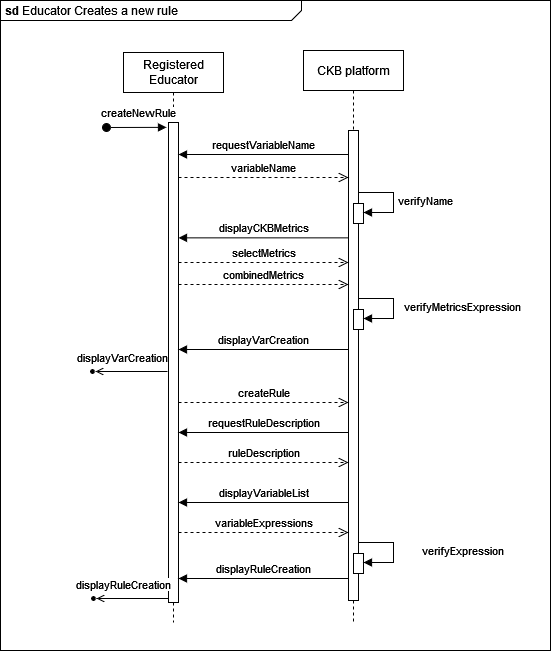

The diagram above was exported from draw.io. Its source (the exported page's mxGraphModel, read from the mxfile embedded in the PNG):
<mxGraphModel dx="1581" dy="-614" grid="1" gridSize="10" guides="1" tooltips="1" connect="1" arrows="1" fold="1" page="1" pageScale="1" pageWidth="850" pageHeight="1100" math="0" shadow="0">
  <root>
    <mxCell id="0" />
    <mxCell id="1" parent="0" />
    <mxCell id="-BKpx1BgmNJZOii9PKZd-23" value="&lt;p style=&quot;margin:0px;margin-top:4px;margin-left:5px;text-align:left;&quot;&gt;&lt;b&gt;sd&lt;/b&gt; Educator Creates a new rule&lt;br&gt;&lt;/p&gt;" style="html=1;shape=mxgraph.sysml.package;overflow=fill;labelX=301;align=left;spacingLeft=5;verticalAlign=top;spacingTop=-3;" vertex="1" parent="1">
      <mxGeometry x="-150" y="1110" width="550" height="650" as="geometry" />
    </mxCell>
    <mxCell id="-BKpx1BgmNJZOii9PKZd-194" value="Registered Educator" style="shape=umlLifeline;perimeter=lifelinePerimeter;whiteSpace=wrap;html=1;container=0;dropTarget=0;collapsible=0;recursiveResize=0;outlineConnect=0;portConstraint=eastwest;newEdgeStyle={&quot;edgeStyle&quot;:&quot;elbowEdgeStyle&quot;,&quot;elbow&quot;:&quot;vertical&quot;,&quot;curved&quot;:0,&quot;rounded&quot;:0};" vertex="1" parent="1">
      <mxGeometry x="-27" y="1162" width="100" height="570" as="geometry" />
    </mxCell>
    <mxCell id="-BKpx1BgmNJZOii9PKZd-195" value="" style="html=1;points=[];perimeter=orthogonalPerimeter;outlineConnect=0;targetShapes=umlLifeline;portConstraint=eastwest;newEdgeStyle={&quot;edgeStyle&quot;:&quot;elbowEdgeStyle&quot;,&quot;elbow&quot;:&quot;vertical&quot;,&quot;curved&quot;:0,&quot;rounded&quot;:0};" vertex="1" parent="-BKpx1BgmNJZOii9PKZd-194">
      <mxGeometry x="45" y="70" width="10" height="480" as="geometry" />
    </mxCell>
    <mxCell id="-BKpx1BgmNJZOii9PKZd-196" value="createNewRule" style="html=1;verticalAlign=bottom;startArrow=oval;endArrow=block;startSize=8;edgeStyle=elbowEdgeStyle;elbow=vertical;curved=0;rounded=0;" edge="1" parent="-BKpx1BgmNJZOii9PKZd-194">
      <mxGeometry x="0.0642" y="5" relative="1" as="geometry">
        <mxPoint x="-17" y="75" as="sourcePoint" />
        <mxPoint x="42.99999999999977" y="75.13793103448279" as="targetPoint" />
        <mxPoint as="offset" />
      </mxGeometry>
    </mxCell>
    <mxCell id="-BKpx1BgmNJZOii9PKZd-197" value="CKB platform" style="shape=umlLifeline;perimeter=lifelinePerimeter;whiteSpace=wrap;html=1;container=0;dropTarget=0;collapsible=0;recursiveResize=0;outlineConnect=0;portConstraint=eastwest;newEdgeStyle={&quot;edgeStyle&quot;:&quot;elbowEdgeStyle&quot;,&quot;elbow&quot;:&quot;vertical&quot;,&quot;curved&quot;:0,&quot;rounded&quot;:0};" vertex="1" parent="1">
      <mxGeometry x="153" y="1160" width="100" height="572" as="geometry" />
    </mxCell>
    <mxCell id="-BKpx1BgmNJZOii9PKZd-198" value="" style="html=1;points=[];perimeter=orthogonalPerimeter;outlineConnect=0;targetShapes=umlLifeline;portConstraint=eastwest;newEdgeStyle={&quot;edgeStyle&quot;:&quot;elbowEdgeStyle&quot;,&quot;elbow&quot;:&quot;vertical&quot;,&quot;curved&quot;:0,&quot;rounded&quot;:0};" vertex="1" parent="-BKpx1BgmNJZOii9PKZd-197">
      <mxGeometry x="45" y="80" width="10" height="470" as="geometry" />
    </mxCell>
    <mxCell id="-BKpx1BgmNJZOii9PKZd-199" value="" style="html=1;points=[];perimeter=orthogonalPerimeter;outlineConnect=0;targetShapes=umlLifeline;portConstraint=eastwest;newEdgeStyle={&quot;edgeStyle&quot;:&quot;elbowEdgeStyle&quot;,&quot;elbow&quot;:&quot;vertical&quot;,&quot;curved&quot;:0,&quot;rounded&quot;:0};" vertex="1" parent="-BKpx1BgmNJZOii9PKZd-197">
      <mxGeometry x="50" y="153" width="10" height="20" as="geometry" />
    </mxCell>
    <mxCell id="-BKpx1BgmNJZOii9PKZd-200" value="" style="html=1;points=[];perimeter=orthogonalPerimeter;outlineConnect=0;targetShapes=umlLifeline;portConstraint=eastwest;newEdgeStyle={&quot;edgeStyle&quot;:&quot;elbowEdgeStyle&quot;,&quot;elbow&quot;:&quot;vertical&quot;,&quot;curved&quot;:0,&quot;rounded&quot;:0};" vertex="1" parent="-BKpx1BgmNJZOii9PKZd-197">
      <mxGeometry x="50" y="259" width="10" height="20" as="geometry" />
    </mxCell>
    <mxCell id="-BKpx1BgmNJZOii9PKZd-201" value="" style="html=1;verticalAlign=bottom;endArrow=block;edgeStyle=elbowEdgeStyle;elbow=horizontal;curved=0;rounded=0;" edge="1" parent="-BKpx1BgmNJZOii9PKZd-197">
      <mxGeometry relative="1" as="geometry">
        <mxPoint x="55" y="248" as="sourcePoint" />
        <Array as="points">
          <mxPoint x="90" y="248" />
        </Array>
        <mxPoint x="60" y="268" as="targetPoint" />
      </mxGeometry>
    </mxCell>
    <mxCell id="-BKpx1BgmNJZOii9PKZd-202" value="verifyMetricsExpression" style="edgeLabel;html=1;align=center;verticalAlign=middle;resizable=0;points=[];" vertex="1" connectable="0" parent="-BKpx1BgmNJZOii9PKZd-201">
      <mxGeometry x="0.0165" y="-1" relative="1" as="geometry">
        <mxPoint x="70" y="-1" as="offset" />
      </mxGeometry>
    </mxCell>
    <mxCell id="-BKpx1BgmNJZOii9PKZd-203" value="" style="html=1;points=[];perimeter=orthogonalPerimeter;outlineConnect=0;targetShapes=umlLifeline;portConstraint=eastwest;newEdgeStyle={&quot;edgeStyle&quot;:&quot;elbowEdgeStyle&quot;,&quot;elbow&quot;:&quot;vertical&quot;,&quot;curved&quot;:0,&quot;rounded&quot;:0};" vertex="1" parent="-BKpx1BgmNJZOii9PKZd-197">
      <mxGeometry x="50" y="503" width="10" height="20" as="geometry" />
    </mxCell>
    <mxCell id="-BKpx1BgmNJZOii9PKZd-204" value="" style="html=1;verticalAlign=bottom;endArrow=block;edgeStyle=elbowEdgeStyle;elbow=horizontal;curved=0;rounded=0;" edge="1" parent="-BKpx1BgmNJZOii9PKZd-197">
      <mxGeometry relative="1" as="geometry">
        <mxPoint x="55" y="492" as="sourcePoint" />
        <Array as="points">
          <mxPoint x="90" y="492" />
        </Array>
        <mxPoint x="60" y="512" as="targetPoint" />
      </mxGeometry>
    </mxCell>
    <mxCell id="-BKpx1BgmNJZOii9PKZd-205" value="verifyExpression" style="edgeLabel;html=1;align=center;verticalAlign=middle;resizable=0;points=[];" vertex="1" connectable="0" parent="-BKpx1BgmNJZOii9PKZd-204">
      <mxGeometry x="0.0165" y="-1" relative="1" as="geometry">
        <mxPoint x="70" y="-1" as="offset" />
      </mxGeometry>
    </mxCell>
    <mxCell id="-BKpx1BgmNJZOii9PKZd-206" value="" style="html=1;verticalAlign=bottom;endArrow=block;edgeStyle=elbowEdgeStyle;elbow=horizontal;curved=0;rounded=0;" edge="1" parent="1">
      <mxGeometry relative="1" as="geometry">
        <mxPoint x="208" y="1302" as="sourcePoint" />
        <Array as="points">
          <mxPoint x="243" y="1302" />
        </Array>
        <mxPoint x="213" y="1322" as="targetPoint" />
      </mxGeometry>
    </mxCell>
    <mxCell id="-BKpx1BgmNJZOii9PKZd-207" value="verifyName" style="edgeLabel;html=1;align=center;verticalAlign=middle;resizable=0;points=[];" vertex="1" connectable="0" parent="-BKpx1BgmNJZOii9PKZd-206">
      <mxGeometry x="0.0165" y="-1" relative="1" as="geometry">
        <mxPoint x="33" y="-1" as="offset" />
      </mxGeometry>
    </mxCell>
    <mxCell id="-BKpx1BgmNJZOii9PKZd-208" value="requestVariableName" style="html=1;verticalAlign=bottom;endArrow=block;edgeStyle=elbowEdgeStyle;elbow=horizontal;curved=0;rounded=0;" edge="1" parent="1" source="-BKpx1BgmNJZOii9PKZd-198" target="-BKpx1BgmNJZOii9PKZd-195">
      <mxGeometry x="-0.002" relative="1" as="geometry">
        <mxPoint x="193" y="1264" as="sourcePoint" />
        <Array as="points">
          <mxPoint x="118" y="1264" />
        </Array>
        <mxPoint x="28" y="1264" as="targetPoint" />
        <mxPoint as="offset" />
      </mxGeometry>
    </mxCell>
    <mxCell id="-BKpx1BgmNJZOii9PKZd-209" value="variableName" style="html=1;verticalAlign=bottom;endArrow=open;dashed=1;endSize=8;edgeStyle=elbowEdgeStyle;elbow=vertical;curved=0;rounded=0;" edge="1" parent="1">
      <mxGeometry x="-0.002" relative="1" as="geometry">
        <mxPoint x="198" y="1287" as="targetPoint" />
        <Array as="points">
          <mxPoint x="113" y="1287" />
        </Array>
        <mxPoint x="28" y="1287" as="sourcePoint" />
        <mxPoint as="offset" />
      </mxGeometry>
    </mxCell>
    <mxCell id="-BKpx1BgmNJZOii9PKZd-210" value="displayCKBMetrics" style="html=1;verticalAlign=bottom;endArrow=block;edgeStyle=elbowEdgeStyle;elbow=horizontal;curved=0;rounded=0;" edge="1" parent="1">
      <mxGeometry x="-0.002" relative="1" as="geometry">
        <mxPoint x="198" y="1347.36" as="sourcePoint" />
        <Array as="points">
          <mxPoint x="118" y="1347.36" />
        </Array>
        <mxPoint x="28" y="1347.36" as="targetPoint" />
        <mxPoint as="offset" />
      </mxGeometry>
    </mxCell>
    <mxCell id="-BKpx1BgmNJZOii9PKZd-211" value="selectMetrics" style="html=1;verticalAlign=bottom;endArrow=open;dashed=1;endSize=8;edgeStyle=elbowEdgeStyle;elbow=vertical;curved=0;rounded=0;" edge="1" parent="1">
      <mxGeometry relative="1" as="geometry">
        <mxPoint x="198" y="1372" as="targetPoint" />
        <Array as="points">
          <mxPoint x="113" y="1372" />
        </Array>
        <mxPoint x="28" y="1372" as="sourcePoint" />
      </mxGeometry>
    </mxCell>
    <mxCell id="-BKpx1BgmNJZOii9PKZd-212" value="combinedMetrics" style="html=1;verticalAlign=bottom;endArrow=open;dashed=1;endSize=8;edgeStyle=elbowEdgeStyle;elbow=vertical;curved=0;rounded=0;" edge="1" parent="1">
      <mxGeometry relative="1" as="geometry">
        <mxPoint x="198" y="1394" as="targetPoint" />
        <Array as="points">
          <mxPoint x="113" y="1394" />
        </Array>
        <mxPoint x="28" y="1394" as="sourcePoint" />
      </mxGeometry>
    </mxCell>
    <mxCell id="-BKpx1BgmNJZOii9PKZd-213" value="displayRuleCreation" style="html=1;verticalAlign=bottom;endArrow=block;edgeStyle=elbowEdgeStyle;elbow=horizontal;curved=0;rounded=0;" edge="1" parent="1">
      <mxGeometry relative="1" as="geometry">
        <mxPoint x="198" y="1688" as="sourcePoint" />
        <Array as="points">
          <mxPoint x="118" y="1688" />
        </Array>
        <mxPoint x="28" y="1688" as="targetPoint" />
      </mxGeometry>
    </mxCell>
    <mxCell id="-BKpx1BgmNJZOii9PKZd-214" value="" style="endArrow=open;html=1;rounded=0;align=center;verticalAlign=top;endFill=0;labelBackgroundColor=none;endSize=6;entryX=1;entryY=0.5;entryDx=0;entryDy=0;" edge="1" parent="1">
      <mxGeometry relative="1" as="geometry">
        <mxPoint x="18" y="1708" as="sourcePoint" />
        <mxPoint x="-54" y="1708" as="targetPoint" />
      </mxGeometry>
    </mxCell>
    <mxCell id="-BKpx1BgmNJZOii9PKZd-215" value="displayRuleCreation" style="edgeLabel;html=1;align=center;verticalAlign=middle;resizable=0;points=[];" vertex="1" connectable="0" parent="-BKpx1BgmNJZOii9PKZd-214">
      <mxGeometry x="-0.0317" y="-1" relative="1" as="geometry">
        <mxPoint x="-10" y="-13" as="offset" />
      </mxGeometry>
    </mxCell>
    <mxCell id="-BKpx1BgmNJZOii9PKZd-216" value="" style="ellipse;html=1;fillColor=strokeColor;direction=east;" vertex="1" parent="1">
      <mxGeometry x="-59" y="1706" width="4" height="4" as="geometry" />
    </mxCell>
    <mxCell id="-BKpx1BgmNJZOii9PKZd-217" value="createRule" style="html=1;verticalAlign=bottom;endArrow=open;dashed=1;endSize=8;edgeStyle=elbowEdgeStyle;elbow=vertical;curved=0;rounded=0;" edge="1" parent="1">
      <mxGeometry relative="1" as="geometry">
        <mxPoint x="198" y="1512" as="targetPoint" />
        <Array as="points">
          <mxPoint x="113" y="1512" />
        </Array>
        <mxPoint x="28" y="1512" as="sourcePoint" />
      </mxGeometry>
    </mxCell>
    <mxCell id="-BKpx1BgmNJZOii9PKZd-218" value="displayVarCreation" style="html=1;verticalAlign=bottom;endArrow=block;edgeStyle=elbowEdgeStyle;elbow=horizontal;curved=0;rounded=0;" edge="1" parent="1">
      <mxGeometry relative="1" as="geometry">
        <mxPoint x="198" y="1459" as="sourcePoint" />
        <Array as="points">
          <mxPoint x="118" y="1459" />
        </Array>
        <mxPoint x="28" y="1459" as="targetPoint" />
      </mxGeometry>
    </mxCell>
    <mxCell id="-BKpx1BgmNJZOii9PKZd-219" value="" style="endArrow=open;html=1;rounded=0;align=center;verticalAlign=top;endFill=0;labelBackgroundColor=none;endSize=6;entryX=1;entryY=0.5;entryDx=0;entryDy=0;" edge="1" parent="1">
      <mxGeometry relative="1" as="geometry">
        <mxPoint x="17" y="1481" as="sourcePoint" />
        <mxPoint x="-55" y="1481" as="targetPoint" />
      </mxGeometry>
    </mxCell>
    <mxCell id="-BKpx1BgmNJZOii9PKZd-220" value="displayVarCreation" style="edgeLabel;html=1;align=center;verticalAlign=middle;resizable=0;points=[];" vertex="1" connectable="0" parent="-BKpx1BgmNJZOii9PKZd-219">
      <mxGeometry x="-0.0317" y="-1" relative="1" as="geometry">
        <mxPoint x="-10" y="-13" as="offset" />
      </mxGeometry>
    </mxCell>
    <mxCell id="-BKpx1BgmNJZOii9PKZd-221" value="" style="ellipse;html=1;fillColor=strokeColor;direction=east;" vertex="1" parent="1">
      <mxGeometry x="-60" y="1479" width="4" height="4" as="geometry" />
    </mxCell>
    <mxCell id="-BKpx1BgmNJZOii9PKZd-222" value="requestRuleDescription" style="html=1;verticalAlign=bottom;endArrow=block;edgeStyle=elbowEdgeStyle;elbow=horizontal;curved=0;rounded=0;" edge="1" parent="1">
      <mxGeometry x="-0.002" relative="1" as="geometry">
        <mxPoint x="198" y="1542" as="sourcePoint" />
        <Array as="points">
          <mxPoint x="118" y="1542" />
        </Array>
        <mxPoint x="28" y="1542" as="targetPoint" />
        <mxPoint as="offset" />
      </mxGeometry>
    </mxCell>
    <mxCell id="-BKpx1BgmNJZOii9PKZd-223" value="ruleDescription" style="html=1;verticalAlign=bottom;endArrow=open;dashed=1;endSize=8;edgeStyle=elbowEdgeStyle;elbow=vertical;curved=0;rounded=0;" edge="1" parent="1">
      <mxGeometry x="-0.002" relative="1" as="geometry">
        <mxPoint x="198" y="1572" as="targetPoint" />
        <Array as="points">
          <mxPoint x="113" y="1572" />
        </Array>
        <mxPoint x="28" y="1572" as="sourcePoint" />
        <mxPoint as="offset" />
      </mxGeometry>
    </mxCell>
    <mxCell id="-BKpx1BgmNJZOii9PKZd-224" value="displayVariableList" style="html=1;verticalAlign=bottom;endArrow=block;edgeStyle=elbowEdgeStyle;elbow=horizontal;curved=0;rounded=0;" edge="1" parent="1">
      <mxGeometry x="-0.002" relative="1" as="geometry">
        <mxPoint x="198" y="1612" as="sourcePoint" />
        <Array as="points">
          <mxPoint x="118" y="1612" />
        </Array>
        <mxPoint x="28" y="1612" as="targetPoint" />
        <mxPoint as="offset" />
      </mxGeometry>
    </mxCell>
    <mxCell id="-BKpx1BgmNJZOii9PKZd-225" value="variableExpressions" style="html=1;verticalAlign=bottom;endArrow=open;dashed=1;endSize=8;edgeStyle=elbowEdgeStyle;elbow=vertical;curved=0;rounded=0;" edge="1" parent="1">
      <mxGeometry relative="1" as="geometry">
        <mxPoint x="198" y="1642" as="targetPoint" />
        <Array as="points">
          <mxPoint x="113" y="1642" />
        </Array>
        <mxPoint x="28" y="1642" as="sourcePoint" />
      </mxGeometry>
    </mxCell>
  </root>
</mxGraphModel>